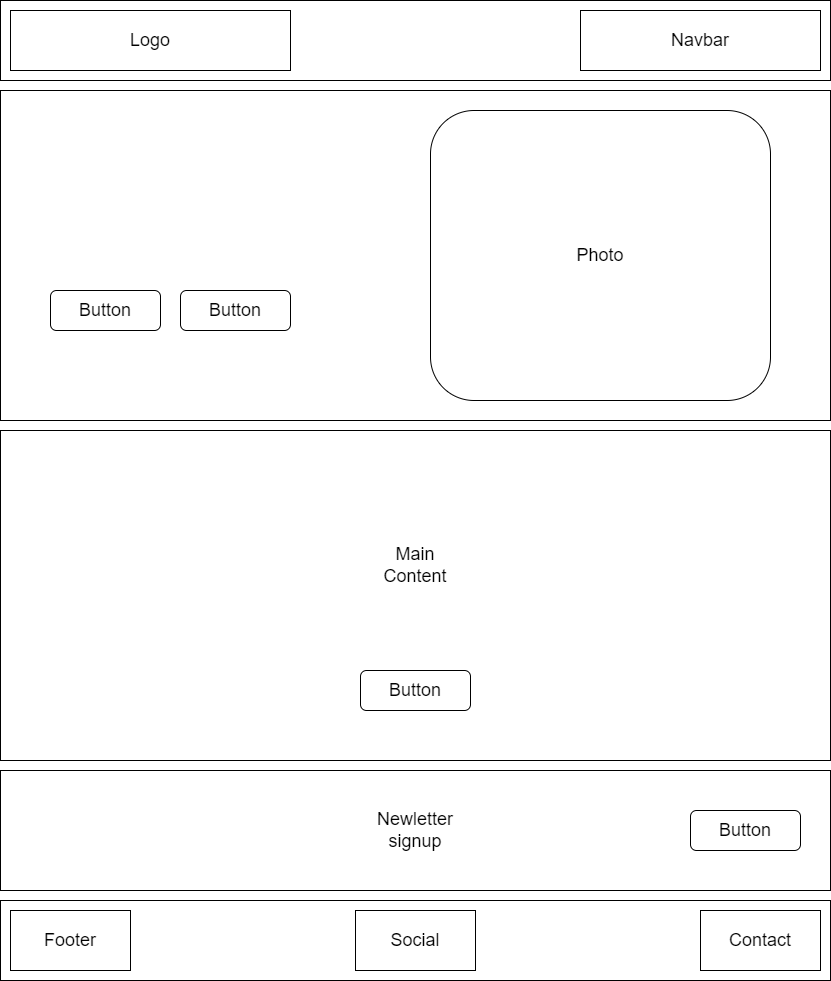

The diagram above was exported from draw.io. Its source (the exported page's mxGraphModel, read from the mxfile embedded in the PNG):
<mxGraphModel dx="1009" dy="758" grid="1" gridSize="10" guides="1" tooltips="1" connect="1" arrows="1" fold="1" page="1" pageScale="1" pageWidth="850" pageHeight="1100" math="0" shadow="0">
  <root>
    <mxCell id="0" />
    <mxCell id="1" parent="0" />
    <mxCell id="zZ-EqrwfhOu1ZvOfEXco-1" value="" style="rounded=0;whiteSpace=wrap;html=1;" vertex="1" parent="1">
      <mxGeometry x="10" y="10" width="830" height="80" as="geometry" />
    </mxCell>
    <mxCell id="zZ-EqrwfhOu1ZvOfEXco-2" value="" style="rounded=0;whiteSpace=wrap;html=1;" vertex="1" parent="1">
      <mxGeometry x="20" y="20" width="280" height="60" as="geometry" />
    </mxCell>
    <mxCell id="zZ-EqrwfhOu1ZvOfEXco-3" value="" style="rounded=0;whiteSpace=wrap;html=1;" vertex="1" parent="1">
      <mxGeometry x="590" y="20" width="240" height="60" as="geometry" />
    </mxCell>
    <mxCell id="zZ-EqrwfhOu1ZvOfEXco-4" value="" style="rounded=0;whiteSpace=wrap;html=1;" vertex="1" parent="1">
      <mxGeometry x="10" y="100" width="830" height="330" as="geometry" />
    </mxCell>
    <mxCell id="zZ-EqrwfhOu1ZvOfEXco-6" value="" style="rounded=0;whiteSpace=wrap;html=1;" vertex="1" parent="1">
      <mxGeometry x="10" y="440" width="830" height="330" as="geometry" />
    </mxCell>
    <mxCell id="zZ-EqrwfhOu1ZvOfEXco-7" value="" style="rounded=0;whiteSpace=wrap;html=1;" vertex="1" parent="1">
      <mxGeometry x="10" y="780" width="830" height="120" as="geometry" />
    </mxCell>
    <mxCell id="zZ-EqrwfhOu1ZvOfEXco-8" value="" style="rounded=1;whiteSpace=wrap;html=1;" vertex="1" parent="1">
      <mxGeometry x="60" y="300" width="110" height="40" as="geometry" />
    </mxCell>
    <mxCell id="zZ-EqrwfhOu1ZvOfEXco-9" value="" style="rounded=1;whiteSpace=wrap;html=1;" vertex="1" parent="1">
      <mxGeometry x="190" y="300" width="110" height="40" as="geometry" />
    </mxCell>
    <mxCell id="zZ-EqrwfhOu1ZvOfEXco-10" value="" style="rounded=1;whiteSpace=wrap;html=1;" vertex="1" parent="1">
      <mxGeometry x="440" y="120" width="340" height="290" as="geometry" />
    </mxCell>
    <mxCell id="zZ-EqrwfhOu1ZvOfEXco-12" value="" style="rounded=1;whiteSpace=wrap;html=1;" vertex="1" parent="1">
      <mxGeometry x="370" y="680" width="110" height="40" as="geometry" />
    </mxCell>
    <mxCell id="zZ-EqrwfhOu1ZvOfEXco-13" value="" style="rounded=0;whiteSpace=wrap;html=1;" vertex="1" parent="1">
      <mxGeometry x="10" y="910" width="830" height="80" as="geometry" />
    </mxCell>
    <mxCell id="zZ-EqrwfhOu1ZvOfEXco-14" value="" style="rounded=1;whiteSpace=wrap;html=1;" vertex="1" parent="1">
      <mxGeometry x="700" y="820" width="110" height="40" as="geometry" />
    </mxCell>
    <mxCell id="zZ-EqrwfhOu1ZvOfEXco-15" value="" style="rounded=0;whiteSpace=wrap;html=1;" vertex="1" parent="1">
      <mxGeometry x="20" y="920" width="120" height="60" as="geometry" />
    </mxCell>
    <mxCell id="zZ-EqrwfhOu1ZvOfEXco-16" value="" style="rounded=0;whiteSpace=wrap;html=1;" vertex="1" parent="1">
      <mxGeometry x="365" y="920" width="120" height="60" as="geometry" />
    </mxCell>
    <mxCell id="zZ-EqrwfhOu1ZvOfEXco-17" value="" style="rounded=0;whiteSpace=wrap;html=1;" vertex="1" parent="1">
      <mxGeometry x="710" y="920" width="120" height="60" as="geometry" />
    </mxCell>
    <mxCell id="zZ-EqrwfhOu1ZvOfEXco-18" value="&lt;font style=&quot;font-size: 18px&quot;&gt;Logo&lt;/font&gt;" style="text;html=1;strokeColor=none;fillColor=none;align=center;verticalAlign=middle;whiteSpace=wrap;rounded=0;" vertex="1" parent="1">
      <mxGeometry x="130" y="35" width="60" height="30" as="geometry" />
    </mxCell>
    <mxCell id="zZ-EqrwfhOu1ZvOfEXco-19" value="&lt;font style=&quot;font-size: 18px&quot;&gt;Navbar&lt;/font&gt;" style="text;html=1;strokeColor=none;fillColor=none;align=center;verticalAlign=middle;whiteSpace=wrap;rounded=0;" vertex="1" parent="1">
      <mxGeometry x="680" y="35" width="60" height="30" as="geometry" />
    </mxCell>
    <mxCell id="zZ-EqrwfhOu1ZvOfEXco-20" value="&lt;font style=&quot;font-size: 18px&quot;&gt;Button&lt;/font&gt;" style="text;html=1;strokeColor=none;fillColor=none;align=center;verticalAlign=middle;whiteSpace=wrap;rounded=0;" vertex="1" parent="1">
      <mxGeometry x="85" y="305" width="60" height="30" as="geometry" />
    </mxCell>
    <mxCell id="zZ-EqrwfhOu1ZvOfEXco-21" value="&lt;font style=&quot;font-size: 18px&quot;&gt;Button&lt;/font&gt;" style="text;html=1;strokeColor=none;fillColor=none;align=center;verticalAlign=middle;whiteSpace=wrap;rounded=0;" vertex="1" parent="1">
      <mxGeometry x="215" y="305" width="60" height="30" as="geometry" />
    </mxCell>
    <mxCell id="zZ-EqrwfhOu1ZvOfEXco-22" value="&lt;font style=&quot;font-size: 18px&quot;&gt;Photo&lt;/font&gt;" style="text;html=1;strokeColor=none;fillColor=none;align=center;verticalAlign=middle;whiteSpace=wrap;rounded=0;" vertex="1" parent="1">
      <mxGeometry x="580" y="250" width="60" height="30" as="geometry" />
    </mxCell>
    <mxCell id="zZ-EqrwfhOu1ZvOfEXco-23" value="&lt;font style=&quot;font-size: 18px&quot;&gt;Button&lt;/font&gt;" style="text;html=1;strokeColor=none;fillColor=none;align=center;verticalAlign=middle;whiteSpace=wrap;rounded=0;" vertex="1" parent="1">
      <mxGeometry x="395" y="685" width="60" height="30" as="geometry" />
    </mxCell>
    <mxCell id="zZ-EqrwfhOu1ZvOfEXco-24" value="&lt;font style=&quot;font-size: 18px&quot;&gt;Main Content&lt;/font&gt;" style="text;html=1;strokeColor=none;fillColor=none;align=center;verticalAlign=middle;whiteSpace=wrap;rounded=0;" vertex="1" parent="1">
      <mxGeometry x="395" y="560" width="60" height="30" as="geometry" />
    </mxCell>
    <mxCell id="zZ-EqrwfhOu1ZvOfEXco-25" value="&lt;font style=&quot;font-size: 18px&quot;&gt;Newletter signup&lt;/font&gt;" style="text;html=1;strokeColor=none;fillColor=none;align=center;verticalAlign=middle;whiteSpace=wrap;rounded=0;" vertex="1" parent="1">
      <mxGeometry x="395" y="825" width="60" height="30" as="geometry" />
    </mxCell>
    <mxCell id="zZ-EqrwfhOu1ZvOfEXco-26" value="&lt;font style=&quot;font-size: 18px&quot;&gt;Button&lt;/font&gt;" style="text;html=1;strokeColor=none;fillColor=none;align=center;verticalAlign=middle;whiteSpace=wrap;rounded=0;" vertex="1" parent="1">
      <mxGeometry x="725" y="825" width="60" height="30" as="geometry" />
    </mxCell>
    <mxCell id="zZ-EqrwfhOu1ZvOfEXco-27" value="&lt;font style=&quot;font-size: 18px&quot;&gt;Footer&lt;/font&gt;" style="text;html=1;strokeColor=none;fillColor=none;align=center;verticalAlign=middle;whiteSpace=wrap;rounded=0;" vertex="1" parent="1">
      <mxGeometry x="50" y="935" width="60" height="30" as="geometry" />
    </mxCell>
    <mxCell id="zZ-EqrwfhOu1ZvOfEXco-28" value="&lt;font style=&quot;font-size: 18px&quot;&gt;Social&lt;/font&gt;" style="text;html=1;strokeColor=none;fillColor=none;align=center;verticalAlign=middle;whiteSpace=wrap;rounded=0;" vertex="1" parent="1">
      <mxGeometry x="395" y="935" width="60" height="30" as="geometry" />
    </mxCell>
    <mxCell id="zZ-EqrwfhOu1ZvOfEXco-29" value="&lt;font style=&quot;font-size: 18px&quot;&gt;Contact&lt;br&gt;&lt;/font&gt;" style="text;html=1;strokeColor=none;fillColor=none;align=center;verticalAlign=middle;whiteSpace=wrap;rounded=0;" vertex="1" parent="1">
      <mxGeometry x="740" y="935" width="60" height="30" as="geometry" />
    </mxCell>
  </root>
</mxGraphModel>